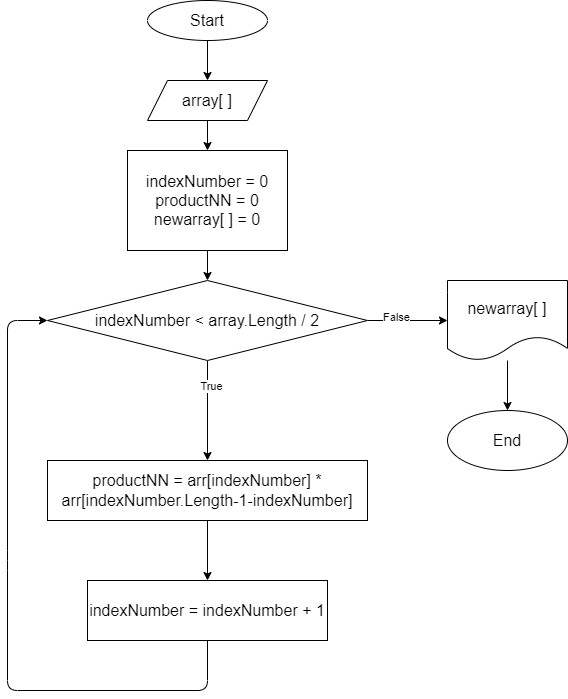

The diagram above was exported from draw.io. Its source (the exported page's mxGraphModel, read from the mxfile embedded in the PNG):
<mxGraphModel dx="372" dy="251" grid="1" gridSize="10" guides="1" tooltips="1" connect="1" arrows="1" fold="1" page="1" pageScale="1" pageWidth="850" pageHeight="1100" math="0" shadow="0">
  <root>
    <mxCell id="0" />
    <mxCell id="1" parent="0" />
    <mxCell id="4" value="" style="edgeStyle=none;html=1;fontSize=16;" parent="1" source="2" target="3" edge="1">
      <mxGeometry relative="1" as="geometry" />
    </mxCell>
    <mxCell id="2" value="Start" style="ellipse;whiteSpace=wrap;html=1;fontSize=16;" parent="1" vertex="1">
      <mxGeometry x="300" y="30" width="120" height="40" as="geometry" />
    </mxCell>
    <mxCell id="50" value="" style="edgeStyle=none;html=1;" parent="1" source="3" target="49" edge="1">
      <mxGeometry relative="1" as="geometry" />
    </mxCell>
    <mxCell id="3" value="array[ ]" style="shape=parallelogram;perimeter=parallelogramPerimeter;whiteSpace=wrap;html=1;fixedSize=1;fontSize=16;" parent="1" vertex="1">
      <mxGeometry x="300" y="110" width="120" height="40" as="geometry" />
    </mxCell>
    <mxCell id="52" value="" style="edgeStyle=none;html=1;" parent="1" source="49" target="51" edge="1">
      <mxGeometry relative="1" as="geometry" />
    </mxCell>
    <mxCell id="49" value="indexNumber = 0&lt;br&gt;productNN = 0&lt;br&gt;newarray[ ] = 0" style="whiteSpace=wrap;html=1;fontSize=16;" parent="1" vertex="1">
      <mxGeometry x="280" y="180" width="160" height="100" as="geometry" />
    </mxCell>
    <mxCell id="54" value="" style="edgeStyle=none;html=1;entryX=0.5;entryY=0;entryDx=0;entryDy=0;" parent="1" source="51" target="55" edge="1">
      <mxGeometry relative="1" as="geometry">
        <mxPoint x="360" y="440" as="targetPoint" />
      </mxGeometry>
    </mxCell>
    <mxCell id="73" value="True" style="edgeLabel;html=1;align=center;verticalAlign=middle;resizable=0;points=[];" parent="54" vertex="1" connectable="0">
      <mxGeometry x="-0.504" y="3" relative="1" as="geometry">
        <mxPoint as="offset" />
      </mxGeometry>
    </mxCell>
    <mxCell id="62" value="" style="edgeStyle=none;html=1;" parent="1" source="51" target="61" edge="1">
      <mxGeometry relative="1" as="geometry" />
    </mxCell>
    <mxCell id="72" value="False" style="edgeLabel;html=1;align=center;verticalAlign=middle;resizable=0;points=[];" parent="62" vertex="1" connectable="0">
      <mxGeometry x="-0.312" y="4" relative="1" as="geometry">
        <mxPoint as="offset" />
      </mxGeometry>
    </mxCell>
    <mxCell id="51" value="indexNumber &amp;lt; array.Length / 2" style="rhombus;whiteSpace=wrap;html=1;fontSize=16;" parent="1" vertex="1">
      <mxGeometry x="200" y="310" width="320" height="80" as="geometry" />
    </mxCell>
    <mxCell id="64" value="" style="edgeStyle=none;html=1;entryX=0.5;entryY=0;entryDx=0;entryDy=0;" parent="1" source="55" target="57" edge="1">
      <mxGeometry relative="1" as="geometry">
        <mxPoint x="360" y="520" as="targetPoint" />
      </mxGeometry>
    </mxCell>
    <mxCell id="55" value="productNN = arr[indexNumber] * arr[indexNumber.Length-1-indexNumber]" style="whiteSpace=wrap;html=1;fontSize=16;" parent="1" vertex="1">
      <mxGeometry x="200" y="490" width="320" height="60" as="geometry" />
    </mxCell>
    <mxCell id="60" value="" style="edgeStyle=none;html=1;entryX=0;entryY=0.5;entryDx=0;entryDy=0;exitX=0.5;exitY=1;exitDx=0;exitDy=0;" parent="1" source="57" target="51" edge="1">
      <mxGeometry relative="1" as="geometry">
        <mxPoint x="360" y="700" as="targetPoint" />
        <Array as="points">
          <mxPoint x="360" y="720" />
          <mxPoint x="160" y="720" />
          <mxPoint x="160" y="590" />
          <mxPoint x="160" y="350" />
        </Array>
      </mxGeometry>
    </mxCell>
    <mxCell id="57" value="indexNumber = indexNumber + 1" style="whiteSpace=wrap;html=1;fontSize=16;" parent="1" vertex="1">
      <mxGeometry x="240" y="610" width="240" height="60" as="geometry" />
    </mxCell>
    <mxCell id="71" value="" style="edgeStyle=none;html=1;" parent="1" source="61" target="70" edge="1">
      <mxGeometry relative="1" as="geometry" />
    </mxCell>
    <mxCell id="61" value="newarray[ ]" style="shape=document;whiteSpace=wrap;html=1;boundedLbl=1;fontSize=16;" parent="1" vertex="1">
      <mxGeometry x="600" y="310" width="120" height="80" as="geometry" />
    </mxCell>
    <mxCell id="70" value="End" style="ellipse;whiteSpace=wrap;html=1;fontSize=16;" parent="1" vertex="1">
      <mxGeometry x="600" y="440" width="120" height="60" as="geometry" />
    </mxCell>
  </root>
</mxGraphModel>